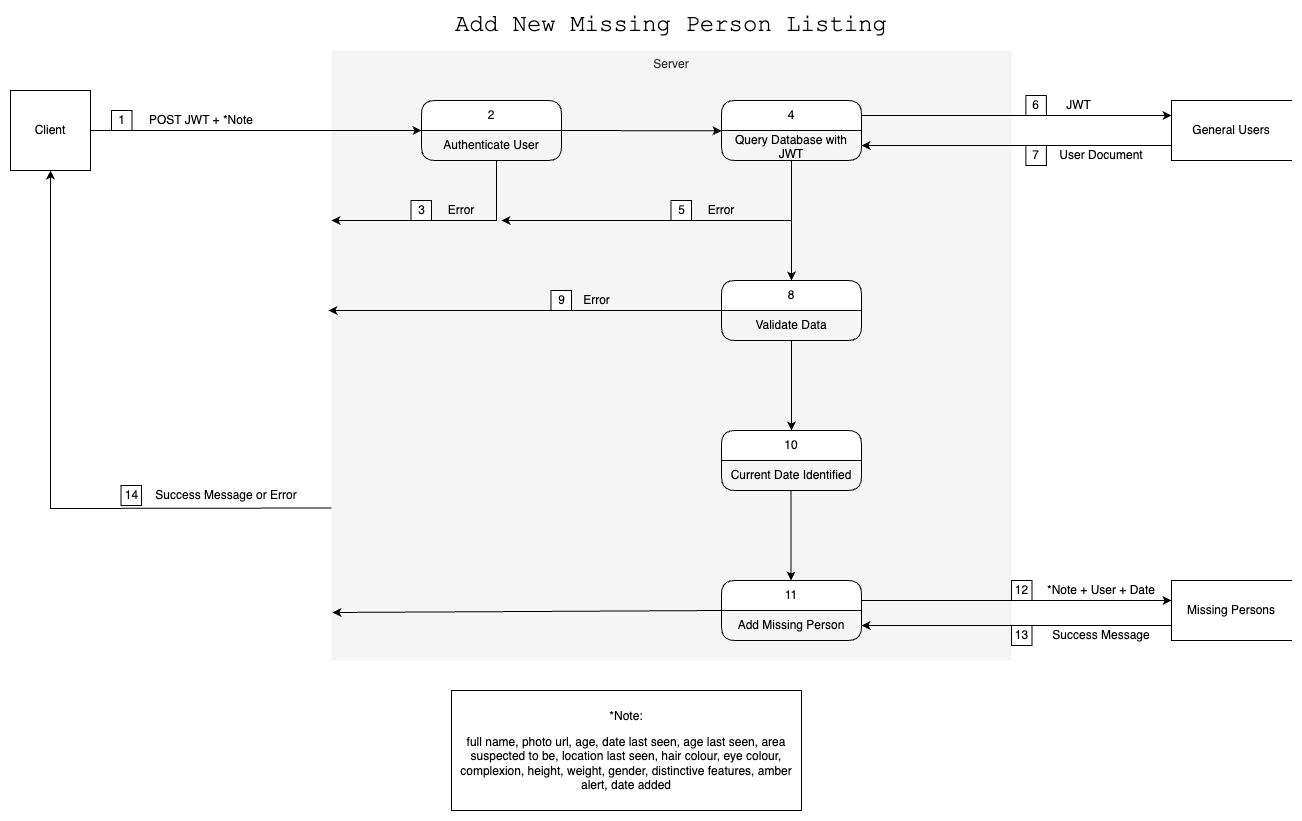

The diagram above was exported from draw.io. Its source (the exported page's mxGraphModel, read from the mxfile embedded in the PNG):
<mxGraphModel dx="1916" dy="655" grid="1" gridSize="10" guides="1" tooltips="1" connect="1" arrows="1" fold="1" page="1" pageScale="1" pageWidth="483" pageHeight="827" math="0" shadow="0">
  <root>
    <mxCell id="0" />
    <mxCell id="1" parent="0" />
    <mxCell id="JsORApf82r19qunmnQxl-1" value="Server" style="rounded=0;whiteSpace=wrap;html=1;verticalAlign=top;fillColor=#f5f5f5;fontColor=#333333;strokeColor=none;dashed=1;dashPattern=1 4;" vertex="1" parent="1">
      <mxGeometry x="40" y="80" width="680" height="610" as="geometry" />
    </mxCell>
    <mxCell id="JsORApf82r19qunmnQxl-2" value="&lt;font face=&quot;Courier New&quot; style=&quot;font-size: 24px;&quot;&gt;Add New Missing Person Listing&lt;br&gt;&lt;/font&gt;" style="text;html=1;strokeColor=none;fillColor=none;align=center;verticalAlign=middle;whiteSpace=wrap;rounded=0;" vertex="1" parent="1">
      <mxGeometry x="130" y="40" width="500" height="30" as="geometry" />
    </mxCell>
    <mxCell id="JsORApf82r19qunmnQxl-3" value="1" style="html=1;whiteSpace=wrap;" vertex="1" parent="1">
      <mxGeometry x="-180" y="140" width="20.5" height="20" as="geometry" />
    </mxCell>
    <mxCell id="JsORApf82r19qunmnQxl-4" value="Client" style="whiteSpace=wrap;html=1;aspect=fixed;" vertex="1" parent="1">
      <mxGeometry x="-281" y="120" width="80" height="80" as="geometry" />
    </mxCell>
    <mxCell id="JsORApf82r19qunmnQxl-5" value="" style="endArrow=classic;html=1;rounded=0;exitX=1;exitY=0.5;exitDx=0;exitDy=0;entryX=0;entryY=0;entryDx=0;entryDy=0;entryPerimeter=0;" edge="1" parent="1" source="JsORApf82r19qunmnQxl-4" target="JsORApf82r19qunmnQxl-7">
      <mxGeometry width="50" height="50" relative="1" as="geometry">
        <mxPoint x="220" y="330" as="sourcePoint" />
        <mxPoint x="20" y="160" as="targetPoint" />
      </mxGeometry>
    </mxCell>
    <mxCell id="JsORApf82r19qunmnQxl-6" value="2" style="swimlane;fontStyle=0;childLayout=stackLayout;horizontal=1;startSize=30;horizontalStack=0;resizeParent=1;resizeParentMax=0;resizeLast=0;collapsible=1;marginBottom=0;whiteSpace=wrap;html=1;rounded=1;" vertex="1" parent="1">
      <mxGeometry x="130" y="130" width="140" height="60" as="geometry" />
    </mxCell>
    <mxCell id="JsORApf82r19qunmnQxl-7" value="Authenticate User" style="text;strokeColor=none;fillColor=none;align=center;verticalAlign=middle;spacingLeft=4;spacingRight=4;overflow=hidden;points=[[0,0.5],[1,0.5]];portConstraint=eastwest;rotatable=0;whiteSpace=wrap;html=1;" vertex="1" parent="JsORApf82r19qunmnQxl-6">
      <mxGeometry y="30" width="140" height="30" as="geometry" />
    </mxCell>
    <mxCell id="JsORApf82r19qunmnQxl-8" value="General Users" style="shape=partialRectangle;whiteSpace=wrap;html=1;bottom=1;right=0;left=1;top=1;fillColor=none;routingCenterX=-0.5;" vertex="1" parent="1">
      <mxGeometry x="880" y="130" width="120" height="60" as="geometry" />
    </mxCell>
    <mxCell id="JsORApf82r19qunmnQxl-9" value="Error" style="text;html=1;strokeColor=none;fillColor=none;align=center;verticalAlign=middle;whiteSpace=wrap;rounded=0;" vertex="1" parent="1">
      <mxGeometry x="140" y="225" width="60" height="30" as="geometry" />
    </mxCell>
    <mxCell id="JsORApf82r19qunmnQxl-10" value="3" style="html=1;whiteSpace=wrap;" vertex="1" parent="1">
      <mxGeometry x="119.5" y="230" width="20.5" height="20" as="geometry" />
    </mxCell>
    <mxCell id="JsORApf82r19qunmnQxl-11" value="" style="endArrow=classic;html=1;rounded=0;exitX=0.536;exitY=1;exitDx=0;exitDy=0;exitPerimeter=0;" edge="1" parent="1" source="JsORApf82r19qunmnQxl-7">
      <mxGeometry width="50" height="50" relative="1" as="geometry">
        <mxPoint x="210" y="340" as="sourcePoint" />
        <mxPoint x="40" y="250" as="targetPoint" />
        <Array as="points">
          <mxPoint x="205" y="250" />
        </Array>
      </mxGeometry>
    </mxCell>
    <mxCell id="JsORApf82r19qunmnQxl-12" value="" style="endArrow=classic;html=1;rounded=0;exitX=1;exitY=0.5;exitDx=0;exitDy=0;entryX=0;entryY=0.011;entryDx=0;entryDy=0;entryPerimeter=0;" edge="1" parent="1" source="JsORApf82r19qunmnQxl-6" target="JsORApf82r19qunmnQxl-14">
      <mxGeometry width="50" height="50" relative="1" as="geometry">
        <mxPoint x="210" y="340" as="sourcePoint" />
        <mxPoint x="260" y="290" as="targetPoint" />
      </mxGeometry>
    </mxCell>
    <mxCell id="JsORApf82r19qunmnQxl-13" value="4" style="swimlane;fontStyle=0;childLayout=stackLayout;horizontal=1;startSize=30;horizontalStack=0;resizeParent=1;resizeParentMax=0;resizeLast=0;collapsible=1;marginBottom=0;whiteSpace=wrap;html=1;rounded=1;" vertex="1" parent="1">
      <mxGeometry x="430" y="130" width="140" height="60" as="geometry" />
    </mxCell>
    <mxCell id="JsORApf82r19qunmnQxl-14" value="Query Database with JWT" style="text;strokeColor=none;fillColor=none;align=center;verticalAlign=middle;spacingLeft=4;spacingRight=4;overflow=hidden;points=[[0,0.5],[1,0.5]];portConstraint=eastwest;rotatable=0;whiteSpace=wrap;html=1;" vertex="1" parent="JsORApf82r19qunmnQxl-13">
      <mxGeometry y="30" width="140" height="30" as="geometry" />
    </mxCell>
    <mxCell id="JsORApf82r19qunmnQxl-15" value="" style="endArrow=classic;html=1;rounded=0;entryX=0;entryY=0.25;entryDx=0;entryDy=0;exitX=1;exitY=0.25;exitDx=0;exitDy=0;" edge="1" parent="1" source="JsORApf82r19qunmnQxl-13" target="JsORApf82r19qunmnQxl-8">
      <mxGeometry width="50" height="50" relative="1" as="geometry">
        <mxPoint x="570" y="160" as="sourcePoint" />
        <mxPoint x="260" y="300" as="targetPoint" />
      </mxGeometry>
    </mxCell>
    <mxCell id="JsORApf82r19qunmnQxl-16" value="" style="endArrow=classic;html=1;rounded=0;exitX=0;exitY=0.75;exitDx=0;exitDy=0;entryX=1;entryY=0.5;entryDx=0;entryDy=0;" edge="1" parent="1" source="JsORApf82r19qunmnQxl-8" target="JsORApf82r19qunmnQxl-14">
      <mxGeometry width="50" height="50" relative="1" as="geometry">
        <mxPoint x="210" y="350" as="sourcePoint" />
        <mxPoint x="260" y="300" as="targetPoint" />
      </mxGeometry>
    </mxCell>
    <mxCell id="JsORApf82r19qunmnQxl-17" value="Error" style="text;html=1;strokeColor=none;fillColor=none;align=center;verticalAlign=middle;whiteSpace=wrap;rounded=0;" vertex="1" parent="1">
      <mxGeometry x="400" y="225" width="60" height="30" as="geometry" />
    </mxCell>
    <mxCell id="JsORApf82r19qunmnQxl-18" value="5" style="html=1;whiteSpace=wrap;" vertex="1" parent="1">
      <mxGeometry x="379.5" y="230" width="20.5" height="20" as="geometry" />
    </mxCell>
    <mxCell id="JsORApf82r19qunmnQxl-19" value="JWT" style="text;html=1;strokeColor=none;fillColor=none;align=center;verticalAlign=middle;whiteSpace=wrap;rounded=0;" vertex="1" parent="1">
      <mxGeometry x="760" y="120" width="54.88" height="30" as="geometry" />
    </mxCell>
    <mxCell id="JsORApf82r19qunmnQxl-20" value="User Document" style="text;html=1;strokeColor=none;fillColor=none;align=center;verticalAlign=middle;whiteSpace=wrap;rounded=0;" vertex="1" parent="1">
      <mxGeometry x="754.88" y="170" width="110" height="30" as="geometry" />
    </mxCell>
    <mxCell id="JsORApf82r19qunmnQxl-21" value="8" style="swimlane;fontStyle=0;childLayout=stackLayout;horizontal=1;startSize=30;horizontalStack=0;resizeParent=1;resizeParentMax=0;resizeLast=0;collapsible=1;marginBottom=0;whiteSpace=wrap;html=1;rounded=1;" vertex="1" parent="1">
      <mxGeometry x="430" y="310" width="140" height="60" as="geometry" />
    </mxCell>
    <mxCell id="JsORApf82r19qunmnQxl-22" value="Validate Data" style="text;strokeColor=none;fillColor=none;align=center;verticalAlign=middle;spacingLeft=4;spacingRight=4;overflow=hidden;points=[[0,0.5],[1,0.5]];portConstraint=eastwest;rotatable=0;whiteSpace=wrap;html=1;" vertex="1" parent="JsORApf82r19qunmnQxl-21">
      <mxGeometry y="30" width="140" height="30" as="geometry" />
    </mxCell>
    <mxCell id="JsORApf82r19qunmnQxl-23" value="7" style="html=1;whiteSpace=wrap;" vertex="1" parent="1">
      <mxGeometry x="734.38" y="175" width="20.5" height="20" as="geometry" />
    </mxCell>
    <mxCell id="JsORApf82r19qunmnQxl-24" value="6" style="html=1;whiteSpace=wrap;" vertex="1" parent="1">
      <mxGeometry x="734.38" y="125" width="20.5" height="20" as="geometry" />
    </mxCell>
    <mxCell id="JsORApf82r19qunmnQxl-26" value="9" style="html=1;whiteSpace=wrap;" vertex="1" parent="1">
      <mxGeometry x="259.5" y="320" width="20.5" height="20" as="geometry" />
    </mxCell>
    <mxCell id="JsORApf82r19qunmnQxl-27" value="" style="endArrow=classic;html=1;rounded=0;entryX=0.5;entryY=0;entryDx=0;entryDy=0;" edge="1" parent="1" target="JsORApf82r19qunmnQxl-21">
      <mxGeometry width="50" height="50" relative="1" as="geometry">
        <mxPoint x="500" y="190" as="sourcePoint" />
        <mxPoint x="320" y="260" as="targetPoint" />
      </mxGeometry>
    </mxCell>
    <mxCell id="JsORApf82r19qunmnQxl-28" value="" style="endArrow=classic;html=1;rounded=0;" edge="1" parent="1">
      <mxGeometry width="50" height="50" relative="1" as="geometry">
        <mxPoint x="500" y="250" as="sourcePoint" />
        <mxPoint x="210" y="250" as="targetPoint" />
      </mxGeometry>
    </mxCell>
    <mxCell id="JsORApf82r19qunmnQxl-29" value="Missing Persons" style="shape=partialRectangle;whiteSpace=wrap;html=1;bottom=1;right=0;left=1;top=1;fillColor=none;routingCenterX=-0.5;" vertex="1" parent="1">
      <mxGeometry x="880" y="610" width="120" height="60" as="geometry" />
    </mxCell>
    <mxCell id="JsORApf82r19qunmnQxl-30" value="10" style="swimlane;fontStyle=0;childLayout=stackLayout;horizontal=1;startSize=30;horizontalStack=0;resizeParent=1;resizeParentMax=0;resizeLast=0;collapsible=1;marginBottom=0;whiteSpace=wrap;html=1;rounded=1;" vertex="1" parent="1">
      <mxGeometry x="430" y="460" width="140" height="60" as="geometry" />
    </mxCell>
    <mxCell id="JsORApf82r19qunmnQxl-31" value="Current Date Identified" style="text;html=1;strokeColor=none;fillColor=none;align=center;verticalAlign=middle;whiteSpace=wrap;rounded=0;" vertex="1" parent="JsORApf82r19qunmnQxl-30">
      <mxGeometry y="30" width="140" height="30" as="geometry" />
    </mxCell>
    <mxCell id="JsORApf82r19qunmnQxl-32" value="" style="endArrow=classic;html=1;rounded=0;entryX=0.5;entryY=0;entryDx=0;entryDy=0;" edge="1" parent="1" target="JsORApf82r19qunmnQxl-30">
      <mxGeometry width="50" height="50" relative="1" as="geometry">
        <mxPoint x="500" y="370" as="sourcePoint" />
        <mxPoint x="320" y="370" as="targetPoint" />
      </mxGeometry>
    </mxCell>
    <mxCell id="JsORApf82r19qunmnQxl-33" value="" style="endArrow=classic;html=1;rounded=0;entryX=0;entryY=0.25;entryDx=0;entryDy=0;exitX=1;exitY=0.25;exitDx=0;exitDy=0;" edge="1" parent="1">
      <mxGeometry width="50" height="50" relative="1" as="geometry">
        <mxPoint x="570" y="630" as="sourcePoint" />
        <mxPoint x="880" y="630" as="targetPoint" />
      </mxGeometry>
    </mxCell>
    <mxCell id="JsORApf82r19qunmnQxl-34" value="" style="endArrow=classic;html=1;rounded=0;exitX=0;exitY=0.75;exitDx=0;exitDy=0;entryX=1;entryY=0.5;entryDx=0;entryDy=0;" edge="1" parent="1" source="JsORApf82r19qunmnQxl-29" target="JsORApf82r19qunmnQxl-49">
      <mxGeometry width="50" height="50" relative="1" as="geometry">
        <mxPoint x="880" y="510" as="sourcePoint" />
        <mxPoint x="570" y="505" as="targetPoint" />
      </mxGeometry>
    </mxCell>
    <mxCell id="JsORApf82r19qunmnQxl-35" value="Success Message" style="text;html=1;strokeColor=none;fillColor=none;align=center;verticalAlign=middle;whiteSpace=wrap;rounded=0;" vertex="1" parent="1">
      <mxGeometry x="754.88" y="650" width="110" height="30" as="geometry" />
    </mxCell>
    <mxCell id="JsORApf82r19qunmnQxl-36" value="*Note + User + Date" style="text;html=1;strokeColor=none;fillColor=none;align=center;verticalAlign=middle;whiteSpace=wrap;rounded=0;" vertex="1" parent="1">
      <mxGeometry x="749.76" y="605" width="120.25" height="30" as="geometry" />
    </mxCell>
    <mxCell id="JsORApf82r19qunmnQxl-37" value="12" style="html=1;whiteSpace=wrap;" vertex="1" parent="1">
      <mxGeometry x="720" y="610" width="20.5" height="20" as="geometry" />
    </mxCell>
    <mxCell id="JsORApf82r19qunmnQxl-38" value="13" style="html=1;whiteSpace=wrap;" vertex="1" parent="1">
      <mxGeometry x="720" y="655" width="20.5" height="20" as="geometry" />
    </mxCell>
    <mxCell id="JsORApf82r19qunmnQxl-39" value="Error" style="text;html=1;strokeColor=none;fillColor=none;align=center;verticalAlign=middle;whiteSpace=wrap;rounded=0;" vertex="1" parent="1">
      <mxGeometry x="280" y="315" width="50.5" height="30" as="geometry" />
    </mxCell>
    <mxCell id="JsORApf82r19qunmnQxl-40" value="" style="endArrow=classic;html=1;rounded=0;entryX=0.5;entryY=1;entryDx=0;entryDy=0;exitX=0;exitY=0.75;exitDx=0;exitDy=0;" edge="1" parent="1" source="JsORApf82r19qunmnQxl-1" target="JsORApf82r19qunmnQxl-4">
      <mxGeometry width="50" height="50" relative="1" as="geometry">
        <mxPoint x="39" y="518" as="sourcePoint" />
        <mxPoint x="-241" y="430" as="targetPoint" />
        <Array as="points">
          <mxPoint x="-241" y="538" />
        </Array>
      </mxGeometry>
    </mxCell>
    <mxCell id="JsORApf82r19qunmnQxl-41" value="Success Message or Error" style="text;html=1;strokeColor=none;fillColor=none;align=center;verticalAlign=middle;whiteSpace=wrap;rounded=0;" vertex="1" parent="1">
      <mxGeometry x="-140" y="510" width="150" height="30" as="geometry" />
    </mxCell>
    <mxCell id="JsORApf82r19qunmnQxl-42" value="14" style="html=1;whiteSpace=wrap;" vertex="1" parent="1">
      <mxGeometry x="-170.5" y="515" width="20.5" height="20" as="geometry" />
    </mxCell>
    <mxCell id="JsORApf82r19qunmnQxl-43" value="POST JWT + *Note" style="text;html=1;strokeColor=none;fillColor=none;align=center;verticalAlign=middle;whiteSpace=wrap;rounded=0;" vertex="1" parent="1">
      <mxGeometry x="-150" y="135" width="120" height="30" as="geometry" />
    </mxCell>
    <mxCell id="JsORApf82r19qunmnQxl-44" value="" style="endArrow=classic;html=1;rounded=0;entryX=-0.004;entryY=0.541;entryDx=0;entryDy=0;entryPerimeter=0;exitX=0;exitY=0.5;exitDx=0;exitDy=0;" edge="1" parent="1">
      <mxGeometry width="50" height="50" relative="1" as="geometry">
        <mxPoint x="430" y="340" as="sourcePoint" />
        <mxPoint x="37" y="340" as="targetPoint" />
      </mxGeometry>
    </mxCell>
    <mxCell id="JsORApf82r19qunmnQxl-46" value="&lt;p data-pm-slice=&quot;1 1 [&amp;quot;bulletList&amp;quot;,null,&amp;quot;listItem&amp;quot;,null,&amp;quot;bulletList&amp;quot;,null,&amp;quot;listItem&amp;quot;,null]&quot;&gt;*Note:&lt;/p&gt;&lt;p data-pm-slice=&quot;1 1 [&amp;quot;bulletList&amp;quot;,null,&amp;quot;listItem&amp;quot;,null,&amp;quot;bulletList&amp;quot;,null,&amp;quot;listItem&amp;quot;,null]&quot;&gt;full name, photo url, age, date last seen, age last seen, area suspected to be, location last seen, hair colour, eye colour, complexion, height, weight, gender, distinctive features, amber alert, date added&lt;/p&gt;" style="rounded=0;whiteSpace=wrap;html=1;" vertex="1" parent="1">
      <mxGeometry x="160" y="720" width="350" height="120" as="geometry" />
    </mxCell>
    <mxCell id="JsORApf82r19qunmnQxl-47" value="" style="endArrow=classic;html=1;rounded=0;entryX=0.5;entryY=0;entryDx=0;entryDy=0;" edge="1" parent="1">
      <mxGeometry width="50" height="50" relative="1" as="geometry">
        <mxPoint x="499.5" y="520" as="sourcePoint" />
        <mxPoint x="499.5" y="610" as="targetPoint" />
      </mxGeometry>
    </mxCell>
    <mxCell id="JsORApf82r19qunmnQxl-48" value="11" style="swimlane;fontStyle=0;childLayout=stackLayout;horizontal=1;startSize=30;horizontalStack=0;resizeParent=1;resizeParentMax=0;resizeLast=0;collapsible=1;marginBottom=0;whiteSpace=wrap;html=1;rounded=1;" vertex="1" parent="1">
      <mxGeometry x="430" y="610" width="140" height="60" as="geometry" />
    </mxCell>
    <mxCell id="JsORApf82r19qunmnQxl-49" value="Add Missing Person" style="text;html=1;strokeColor=none;fillColor=none;align=center;verticalAlign=middle;whiteSpace=wrap;rounded=0;" vertex="1" parent="JsORApf82r19qunmnQxl-48">
      <mxGeometry y="30" width="140" height="30" as="geometry" />
    </mxCell>
    <mxCell id="JsORApf82r19qunmnQxl-50" value="" style="endArrow=classic;html=1;rounded=0;entryX=0.001;entryY=0.766;entryDx=0;entryDy=0;entryPerimeter=0;exitX=0;exitY=0.5;exitDx=0;exitDy=0;" edge="1" parent="1" source="JsORApf82r19qunmnQxl-48">
      <mxGeometry width="50" height="50" relative="1" as="geometry">
        <mxPoint x="430" y="638" as="sourcePoint" />
        <mxPoint x="41" y="642" as="targetPoint" />
      </mxGeometry>
    </mxCell>
  </root>
</mxGraphModel>